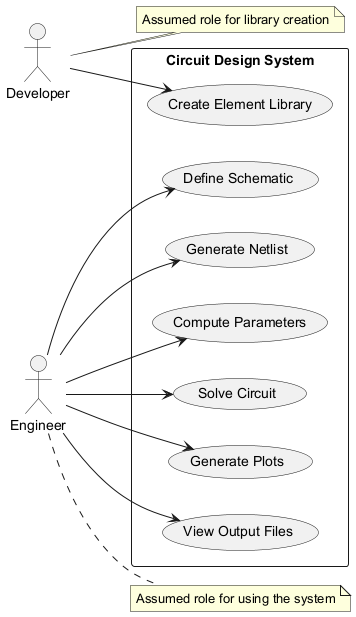

The diagram above was rendered by PlantUML. Its source (embedded in the PNG):
@startuml
left to right direction
actor Developer
actor Engineer

rectangle "Circuit Design System" {
  usecase "Create Element Library" as EU1
  usecase "Define Schematic" as EU2
  usecase "Generate Netlist" as EU3
  usecase "Compute Parameters" as EU4
  usecase "Solve Circuit" as EU5
  usecase "Generate Plots" as EU6
  usecase "View Output Files" as EU7
}

Developer --> EU1
Engineer --> EU2
Engineer --> EU3
Engineer --> EU4
Engineer --> EU5
Engineer --> EU6
Engineer --> EU7

note right of Developer
  Assumed role for library creation
end note

note right of Engineer
  Assumed role for using the system
end note
@enduml